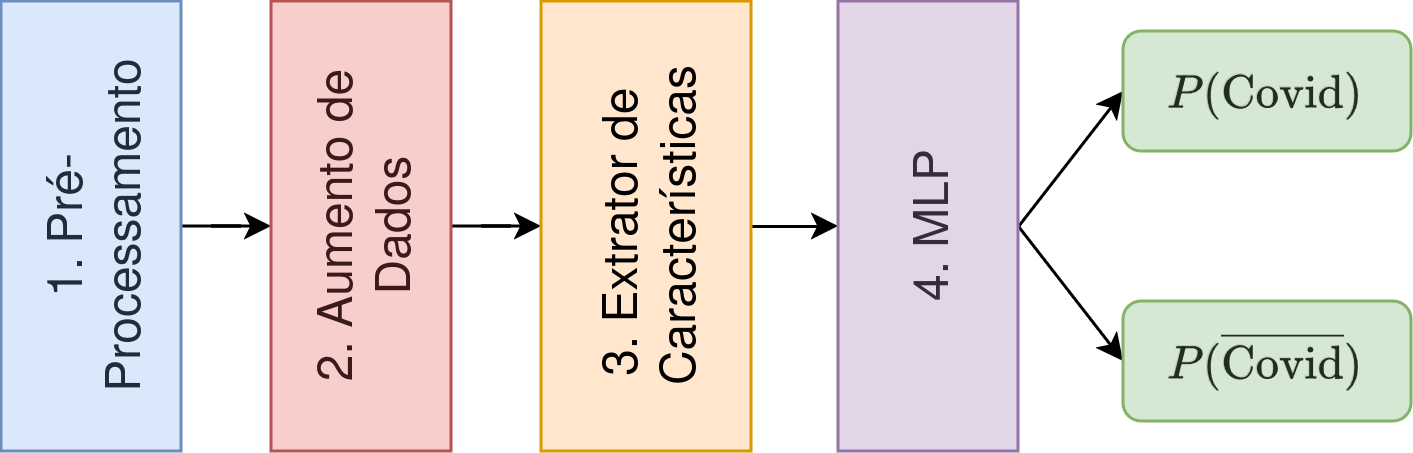

The diagram above was exported from draw.io. Its source (the exported page's mxGraphModel, read from the mxfile embedded in the PNG):
<mxGraphModel dx="819" dy="454" grid="1" gridSize="10" guides="1" tooltips="1" connect="1" arrows="1" fold="1" page="1" pageScale="1" pageWidth="827" pageHeight="1169" math="1" shadow="0">
  <root>
    <mxCell id="0" />
    <mxCell id="1" parent="0" />
    <mxCell id="-6fx6dakFzDJvEViBtLK-15" value="" style="edgeStyle=orthogonalEdgeStyle;rounded=0;orthogonalLoop=1;jettySize=auto;html=1;" edge="1" parent="1" source="-6fx6dakFzDJvEViBtLK-1" target="-6fx6dakFzDJvEViBtLK-2">
      <mxGeometry relative="1" as="geometry" />
    </mxCell>
    <mxCell id="-6fx6dakFzDJvEViBtLK-1" value="1. Pré-Processamento" style="rounded=0;whiteSpace=wrap;html=1;verticalAlign=middle;horizontal=0;fontSize=16;fillColor=#dae8fc;strokeColor=#6c8ebf;fontColor=#212B3B;fontStyle=0" vertex="1" parent="1">
      <mxGeometry x="140" y="120" width="60" height="150" as="geometry" />
    </mxCell>
    <mxCell id="-6fx6dakFzDJvEViBtLK-16" value="" style="edgeStyle=orthogonalEdgeStyle;rounded=0;orthogonalLoop=1;jettySize=auto;html=1;" edge="1" parent="1" source="-6fx6dakFzDJvEViBtLK-2" target="-6fx6dakFzDJvEViBtLK-3">
      <mxGeometry relative="1" as="geometry" />
    </mxCell>
    <mxCell id="-6fx6dakFzDJvEViBtLK-2" value="&lt;div&gt;2. Aumento de Dados&lt;/div&gt;" style="rounded=0;whiteSpace=wrap;html=1;verticalAlign=middle;horizontal=0;fontSize=16;fillColor=#f8cecc;strokeColor=#b85450;fontColor=#3B1B1A;fontStyle=0" vertex="1" parent="1">
      <mxGeometry x="230" y="120" width="60" height="150" as="geometry" />
    </mxCell>
    <mxCell id="-6fx6dakFzDJvEViBtLK-19" style="edgeStyle=orthogonalEdgeStyle;rounded=0;orthogonalLoop=1;jettySize=auto;html=1;exitX=1;exitY=0.5;exitDx=0;exitDy=0;entryX=0;entryY=0.5;entryDx=0;entryDy=0;" edge="1" parent="1" source="-6fx6dakFzDJvEViBtLK-3" target="-6fx6dakFzDJvEViBtLK-5">
      <mxGeometry relative="1" as="geometry" />
    </mxCell>
    <mxCell id="-6fx6dakFzDJvEViBtLK-3" value="&lt;div style=&quot;font-size: 16px;&quot;&gt;3. Extrator de&amp;nbsp;&lt;/div&gt;&lt;div style=&quot;font-size: 16px;&quot;&gt;Características&lt;/div&gt;" style="rounded=0;whiteSpace=wrap;html=1;verticalAlign=middle;horizontal=0;fontSize=16;fillColor=#ffe6cc;strokeColor=#d79b00;fontStyle=0" vertex="1" parent="1">
      <mxGeometry x="320" y="120" width="70" height="150" as="geometry" />
    </mxCell>
    <mxCell id="-6fx6dakFzDJvEViBtLK-13" style="rounded=0;orthogonalLoop=1;jettySize=auto;html=1;exitX=1;exitY=0.5;exitDx=0;exitDy=0;entryX=0;entryY=0.5;entryDx=0;entryDy=0;" edge="1" parent="1" source="-6fx6dakFzDJvEViBtLK-5" target="-6fx6dakFzDJvEViBtLK-11">
      <mxGeometry relative="1" as="geometry" />
    </mxCell>
    <mxCell id="-6fx6dakFzDJvEViBtLK-14" style="rounded=0;orthogonalLoop=1;jettySize=auto;html=1;exitX=1;exitY=0.5;exitDx=0;exitDy=0;entryX=0;entryY=0.5;entryDx=0;entryDy=0;" edge="1" parent="1" source="-6fx6dakFzDJvEViBtLK-5" target="-6fx6dakFzDJvEViBtLK-12">
      <mxGeometry relative="1" as="geometry" />
    </mxCell>
    <mxCell id="-6fx6dakFzDJvEViBtLK-5" value="4. MLP" style="rounded=0;whiteSpace=wrap;html=1;verticalAlign=middle;horizontal=0;fontSize=16;fillColor=#e1d5e7;strokeColor=#9673a6;fontColor=#372A3D;fontStyle=0" vertex="1" parent="1">
      <mxGeometry x="419" y="120" width="60" height="150" as="geometry" />
    </mxCell>
    <mxCell id="-6fx6dakFzDJvEViBtLK-11" value="&lt;div style=&quot;font-size: 14px;&quot;&gt;$$P(\rm{Covid})$$&lt;/div&gt;" style="rounded=1;whiteSpace=wrap;html=1;fillColor=#d5e8d4;strokeColor=#82b366;fontColor=#212E1A;fontSize=14;" vertex="1" parent="1">
      <mxGeometry x="514" y="130" width="96" height="40" as="geometry" />
    </mxCell>
    <mxCell id="-6fx6dakFzDJvEViBtLK-12" value="&lt;div style=&quot;font-size: 14px;&quot;&gt;$$P(\overline{\rm{Covid}})$$&lt;/div&gt;" style="rounded=1;whiteSpace=wrap;html=1;fillColor=#d5e8d4;strokeColor=#82b366;fontColor=#212E1A;fontSize=14;" vertex="1" parent="1">
      <mxGeometry x="514" y="220" width="96" height="40" as="geometry" />
    </mxCell>
  </root>
</mxGraphModel>